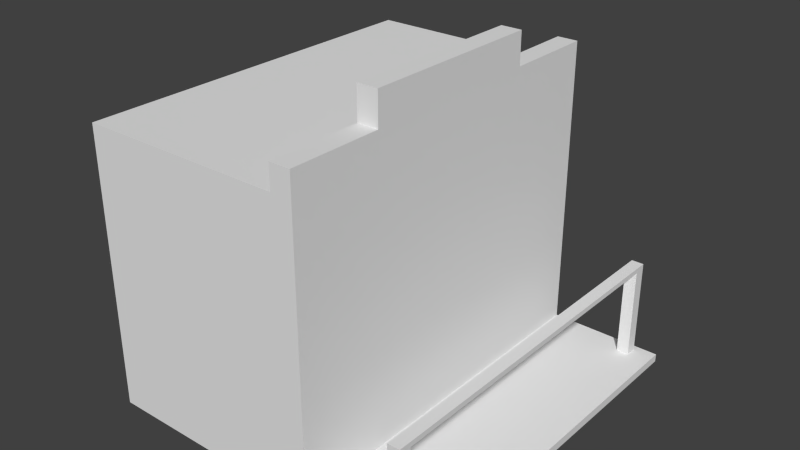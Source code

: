 # Source: House3.blend  (saved by Blender 2.73.0; exported with 4.5.12 LTS)
import bpy
from mathutils import Matrix  # noqa: F401  (used for matrix-valued properties, if any)

bpy.ops.wm.read_factory_settings(use_empty=True)
scene = bpy.context.scene
scene.name = 'Scene'

# ---- collections
col_collection_1 = bpy.data.collections.new('Collection 1'); scene.collection.children.link(col_collection_1)

# ---- materials (node trees are filled in below, after node groups)
mat_material = bpy.data.materials.new('Material')
mat_material.alpha_threshold = 0.0
mat_material.use_transparent_shadow = False
mat_material.roughness = 0.5
mat_material.line_color = (0.0, 0.0, 0.0, 1.0)

# ---- material node trees

# ---- world
world_world = bpy.data.worlds.new('World'); scene.world = world_world
world_world.color = (0.05088, 0.05088, 0.05088)
world_world.use_sun_shadow = False
world_world.sun_shadow_jitter_overblur = 0.0
world_world.cycles.sampling_method = 'MANUAL'
world_world.cycles.sample_map_resolution = 256

# ---- meshes
me_cube = bpy.data.meshes.new('Cube')
me_cube.from_pydata([(2.912, 3.784, 1.886), (2.912, -2.618, 1.903), (-0.998, -2.618, 1.875), (-0.998, 3.784, 1.875), (2.912, 3.784, 3.756), (2.912, -2.618, 3.756), (-0.998, -2.618, 3.756), (-0.998, 3.784, 3.756), (2.552, 3.784, 3.756), (2.552, -2.618, 3.756), (2.912, 3.784, 4.169), (2.912, -2.618, 4.169), (2.552, 3.784, 4.169), (2.552, -2.618, 4.169), (2.912, 0.5831, 3.756), (-0.998, 0.5831, 3.756), (2.552, 0.5831, 3.756), (2.912, 0.5831, 4.169), (2.552, 0.5831, 4.169), (-0.998, 2.184, 3.756), (2.912, 2.184, 3.756), (2.552, 2.184, 3.756), (2.912, 2.184, 4.169), (2.552, 2.184, 4.169), (2.912, -1.017, 3.756), (2.552, -1.017, 3.756), (2.912, -1.017, 4.169), (2.552, -1.017, 4.169), (-0.998, -1.017, 3.756), (2.912, 0.5831, 4.727), (2.552, 0.5831, 4.727), (2.912, 2.184, 4.727), (2.552, 2.184, 4.727), (2.912, -1.017, 4.727), (2.552, -1.017, 4.727), (2.912, -2.512, 1.886), (2.912, -2.502, 3.756), (2.552, -2.502, 3.756), (2.912, -2.502, 4.169), (2.552, -2.502, 4.169), (-0.998, -2.512, 1.875), (-0.998, -2.502, 3.756), (-0.998, 3.677, 1.875), (-0.998, 3.683, 3.756), (2.912, 3.677, 1.886), (2.912, 3.683, 3.756), (2.552, 3.683, 3.756), (2.912, 3.683, 4.169), (2.552, 3.683, 4.169), (-0.8372, 3.784, 1.875), (-0.8372, -2.618, 1.875), (-0.8363, 3.784, 3.756), (-0.8363, -2.618, 3.756), (-0.8363, 0.5831, 3.756), (-0.8363, 2.184, 3.756), (-0.8363, -1.017, 3.756), (-0.8363, -2.502, 3.756), (-0.8372, -2.512, 1.875), (-0.8363, 3.683, 3.756), (-0.8372, 3.677, 1.875), (2.761, 3.784, 1.903), (2.761, -2.618, 1.903), (2.761, 3.784, 3.756), (2.761, -2.618, 3.756), (2.761, 3.784, 4.169), (2.761, -2.618, 4.169), (2.761, 2.184, 4.169), (2.761, -1.017, 4.169), (2.761, 0.5831, 4.727), (2.761, 2.184, 4.727), (2.761, -1.017, 4.727), (2.761, -2.502, 4.169), (2.761, -2.512, 1.875), (2.761, 3.683, 4.169), (2.761, 3.677, 1.875), (2.912, 3.784, -1.032), (2.912, -2.618, -1.032), (-0.998, -2.618, -1.032), (-0.998, 3.784, -1.032), (2.912, 3.784, -0.89), (2.912, -2.618, -0.89), (-0.998, -2.618, -0.89), (-0.998, 3.784, -0.89), (2.912, 3.677, -1.032), (-0.998, 3.677, -1.032), (2.912, 3.677, -0.89), (-0.998, 3.677, -0.89), (-0.8372, 3.784, -1.032), (-0.8372, -2.618, -1.032), (-0.8372, 3.784, -0.89), (-0.8372, -2.618, -0.89), (-0.8372, 3.677, -0.89), (-0.8372, 3.677, -1.032), (2.912, -2.512, -1.032), (2.912, -2.512, -0.89), (-0.998, -2.512, -1.032), (-0.998, -2.512, -0.89), (-0.8372, -2.512, -0.89), (-0.8372, -2.512, -1.032), (2.761, 3.677, -0.89), (2.761, 3.784, -1.032), (2.761, -2.618, -1.032), (2.761, 3.784, -0.89), (2.761, -2.618, -0.89), (2.761, 3.677, -1.032), (2.761, -2.512, -1.032), (2.761, -2.512, -0.89), (4.517, 3.677, 0.6744), (4.308, 3.677, 0.6744), (4.517, 3.477, 0.6744), (4.308, 3.477, 0.6744), (4.881, 3.784, -1.032), (4.881, -2.618, -1.032), (4.881, 3.784, -0.8942), (4.881, -2.618, -0.8942), (4.881, 3.677, -1.032), (4.881, 3.677, -0.8942), (4.881, -2.512, -1.032), (4.881, -2.512, -0.8942), (-0.8372, 3.784, 1.181), (2.761, 3.784, 1.181), (-0.998, 3.784, 1.181), (-0.998, -2.618, 1.181), (2.912, -2.618, 1.181), (2.761, -2.618, 1.181), (-0.998, -2.512, 1.181), (-0.998, 3.677, 1.181), (2.912, -2.512, 1.181), (2.912, 3.677, 1.181), (2.912, 3.784, 1.181), (-0.8372, -2.618, 1.181), (4.308, -2.512, -0.8942), (4.308, 3.677, -0.8942), (4.308, -2.512, -1.032), (4.308, 3.677, -1.032), (4.308, 3.784, -0.8942), (4.308, 3.784, -1.032), (4.308, -2.618, -0.8942), (4.308, -2.618, -1.032), (4.517, -2.512, -0.8942), (4.517, 3.677, -1.032), (4.517, 3.784, -1.032), (4.517, -2.618, -0.8942), (4.517, -2.618, -1.032), (4.517, 3.677, -0.8942), (4.517, -2.512, -1.032), (4.517, 3.784, -0.8942), (-0.998, -2.299, -1.032), (-0.998, -2.299, -0.89), (-0.8372, -2.299, -1.032), (2.912, -2.299, -1.032), (2.912, -2.299, -0.89), (-0.8372, -2.299, -0.89), (2.761, -2.299, -0.89), (2.761, -2.299, -1.032), (-0.8372, -2.299, 1.875), (2.761, -2.299, 1.875), (4.881, -2.299, -1.032), (4.881, -2.299, -0.8942), (-0.998, -2.299, 1.181), (2.912, -2.299, 1.181), (4.308, -2.299, -0.8942), (4.308, -2.299, -1.032), (4.517, -2.299, -0.8942), (4.517, -2.299, -1.032), (-0.998, 3.477, -1.032), (-0.998, 3.477, -0.89), (-0.8372, 3.477, -1.032), (2.761, 3.477, -1.032), (-0.998, 3.477, 1.181), (4.308, 3.477, -0.8942), (4.517, 3.477, -0.8942), (2.912, 3.477, -1.032), (2.912, 3.477, -0.89), (-0.8372, 3.477, -0.89), (2.761, 3.477, -0.89), (-0.8372, 3.477, 1.875), (2.761, 3.477, 1.875), (4.881, 3.477, -1.032), (4.881, 3.477, -0.8942), (2.912, 3.477, 1.181), (4.308, 3.477, -1.032), (4.517, 3.477, -1.032), (4.308, -2.512, 0.76), (4.308, 3.677, 0.76), (4.517, -2.512, 0.76), (4.517, 3.677, 0.76), (4.308, -2.299, 0.76), (4.517, -2.299, 0.76), (4.308, 3.477, 0.76), (4.517, 3.477, 0.76), (4.517, -2.299, 0.6747), (4.308, -2.299, 0.6747), (4.517, -2.512, 0.6747), (4.308, -2.512, 0.6747)], [], [(56, 41, 6, 52), (35, 36, 5, 1), (50, 52, 6, 2), (42, 43, 7, 3), (51, 49, 3, 7), (37, 9, 13, 39), (71, 39, 13, 65), (63, 5, 11, 65), (62, 8, 12, 64), (45, 4, 10, 47), (24, 14, 17, 26), (18, 27, 34, 30), (21, 16, 18, 23), (171, 144, 107, 109), (54, 19, 15, 53), (58, 43, 19, 54), (46, 21, 23, 48), (73, 48, 23, 66), (14, 20, 22, 17), (15, 19, 43, 42, 40, 41, 28), (36, 24, 26, 38), (67, 26, 33, 70), (16, 25, 27, 18), (24, 36, 35, 44, 45, 20, 14), (53, 15, 28, 55), (69, 32, 30, 68), (68, 30, 34, 70), (26, 17, 29, 33), (66, 23, 32, 69), (23, 18, 30, 32), (17, 22, 31, 29), (5, 36, 38, 11), (2, 6, 41, 40), (67, 27, 39, 71), (25, 37, 39, 27), (55, 28, 41, 56), (64, 12, 48, 73), (8, 46, 48, 12), (0, 4, 45, 44), (51, 7, 43, 58), (20, 45, 47, 22), (121, 126, 42, 3), (8, 51, 58, 46), (97, 152, 155, 57), (25, 55, 56, 37), (16, 53, 55, 25), (46, 58, 54, 21), (21, 54, 53, 16), (37, 56, 52, 9), (10, 64, 73, 47), (26, 67, 71, 38), (22, 66, 69, 31), (29, 68, 70, 33), (31, 69, 68, 29), (27, 67, 70, 34), (47, 73, 66, 22), (4, 62, 64, 10), (9, 63, 65, 13), (38, 71, 65, 11), (1, 5, 63, 61), (4, 0, 60, 62), (98, 88, 77, 95), (119, 121, 3, 49), (146, 144, 116, 113), (88, 90, 81, 77), (84, 86, 82, 78), (89, 87, 78, 82), (165, 166, 86, 84), (182, 140, 115, 178), (87, 92, 84, 78), (100, 104, 92, 87), (102, 100, 87, 89), (101, 103, 90, 88), (120, 119, 49, 60), (105, 101, 88, 98), (154, 105, 98, 149), (153, 152, 97, 106), (77, 81, 96, 95), (163, 139, 118, 158), (129, 120, 60, 0), (149, 98, 95, 147), (122, 130, 50, 2), (150, 93, 105, 154), (93, 76, 101, 105), (123, 127, 35, 1), (76, 80, 103, 101), (79, 75, 100, 102), (75, 83, 104, 100), (153, 106, 72, 156), (130, 124, 61, 50), (117, 118, 114, 112), (111, 113, 116, 115), (157, 158, 118, 117), (140, 141, 111, 115), (139, 142, 114, 118), (142, 143, 112, 114), (141, 146, 113, 111), (143, 145, 117, 112), (80, 94, 127, 123), (81, 90, 130, 122), (90, 103, 124, 130), (79, 102, 120, 129), (85, 79, 129, 128), (148, 96, 125, 159), (103, 80, 123, 124), (96, 81, 122, 125), (82, 86, 126, 121), (102, 89, 119, 120), (173, 85, 128, 180), (89, 82, 121, 119), (132, 170, 110, 108), (60, 49, 51, 8, 62), (76, 93, 133, 138), (75, 79, 135, 136), (80, 76, 138, 137), (94, 80, 137, 131), (83, 75, 136, 134), (151, 94, 131, 161), (172, 83, 134, 181), (79, 85, 132, 135), (138, 133, 145, 143), (136, 135, 146, 141), (137, 138, 143, 142), (131, 137, 142, 139), (134, 136, 141, 140), (181, 134, 140, 182), (135, 132, 144, 146), (133, 162, 164, 145), (170, 161, 163, 171), (93, 150, 162, 133), (173, 151, 161, 170), (9, 52, 50, 61, 63), (94, 151, 160, 127), (166, 148, 159, 169), (178, 179, 158, 157), (175, 153, 156, 177), (106, 97, 57, 72), (172, 150, 154, 168), (167, 149, 147, 165), (171, 163, 158, 179), (175, 174, 152, 153), (168, 154, 149, 167), (145, 164, 157, 117), (95, 96, 148, 147), (104, 168, 167, 92), (99, 91, 174, 175), (144, 171, 179, 116), (92, 167, 165, 84), (83, 172, 168, 104), (169, 159, 125, 40, 42, 126), (174, 91, 59, 176), (115, 116, 179, 178), (86, 166, 169, 126), (85, 173, 170, 132), (187, 188, 190, 189), (162, 181, 182, 164), (150, 172, 181, 162), (151, 173, 180, 160), (152, 174, 176, 155), (164, 182, 178, 157), (147, 148, 166, 165), (187, 183, 185, 188), (184, 189, 190, 186), (193, 191, 188, 185), (192, 194, 183, 187), (109, 107, 186, 190), (194, 193, 185, 183), (108, 110, 189, 184), (107, 108, 184, 186), (131, 139, 193, 194), (161, 131, 194, 192), (139, 163, 191, 193), (163, 161, 192, 191), (192, 187, 189, 110), (191, 192, 110, 109), (188, 191, 109, 190), (91, 99, 74, 59), (99, 175, 177, 74), (72, 57, 59, 74), (128, 129, 0, 44), (124, 123, 1, 61), (160, 180, 128, 44, 35, 127), (125, 122, 2, 40), (170, 171, 109, 110), (144, 132, 108, 107)])
me_cube.materials.append(mat_material)
me_cube.use_remesh_preserve_volume = False
me_cube.use_remesh_preserve_attributes = False
me_cube.use_mirror_vertex_groups = False
me_cube.update()

# ---- objects
ob_cube = bpy.data.objects.new('Cube', me_cube)

# ---- transforms, parenting, visibility, modifiers, constraints
ob_cube.location = (0.0, -0.7532, 1.345)
ob_cube.scale = (1.31, 1.31, 1.31)
ob_cube.lock_rotations_4d = False
ob_cube.empty_display_type = 'ARROWS'
ob_cube.lineart.crease_threshold = 0.0

# ---- collection membership
col_collection_1.objects.link(ob_cube)

# ---- scene / render settings (as saved in the file)
scene.frame_start = 1; scene.frame_end = 250; scene.frame_set(1)
scene.render.engine = 'BLENDER_EEVEE_NEXT'
scene.render.resolution_percentage = 50
scene.render.dither_intensity = 0.0
scene.cycles.use_denoising = False
scene.cycles.samples = 10
scene.cycles.sampling_pattern = 'TABULATED_SOBOL'
scene.cycles.light_sampling_threshold = 0.0
scene.cycles.use_adaptive_sampling = False
scene.cycles.use_light_tree = False
scene.cycles.blur_glossy = 0.0
scene.cycles.pixel_filter_type = 'GAUSSIAN'
scene.cycles.sample_clamp_indirect = 0.0
scene.view_settings.view_transform = 'Standard'
bpy.context.view_layer.update()

# ---- added for rendering (the .blend has no active camera and no usable light): camera, sun
cam_auto = bpy.data.cameras.new('AutoCamera')
cam_auto.lens = 50.0
cam_auto.sensor_width = 36.0
cam_auto.clip_end = 1000.0
ob_auto_camera = bpy.data.objects.new('AutoCamera', cam_auto)
scene.collection.objects.link(ob_auto_camera)
ob_auto_camera.location = (15.1829, -15.1565, 13.8775)
ob_auto_camera.rotation_euler = (1.09748, -7.21219e-08, 0.694738)
scene.camera = ob_auto_camera
light_auto_sun = bpy.data.lights.new('AutoSun', 'SUN')
light_auto_sun.energy = 3.0
light_auto_sun.angle = 0.0523599
ob_auto_sun = bpy.data.objects.new('AutoSun', light_auto_sun)
scene.collection.objects.link(ob_auto_sun)
ob_auto_sun.rotation_euler = (0.872665, 0.174533, 0.523599)
bpy.context.view_layer.update()
